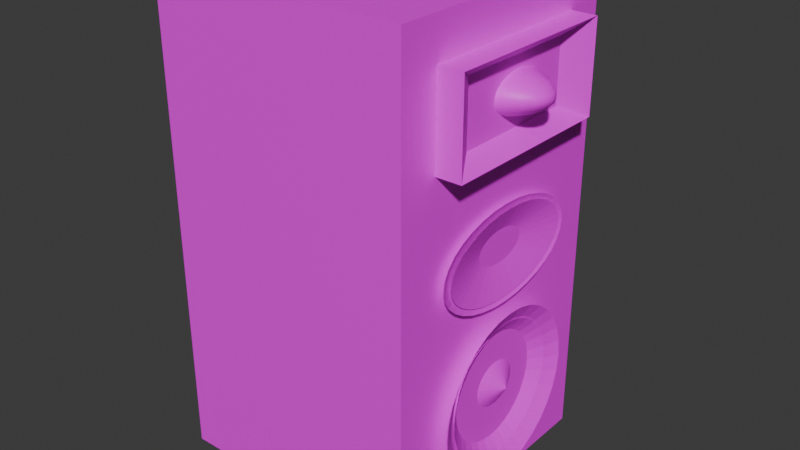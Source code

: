 # Source: Bocina.blend  (saved by Blender 4.0.36; exported with 4.5.12 LTS)
import bpy
from mathutils import Matrix  # noqa: F401  (used for matrix-valued properties, if any)

bpy.ops.wm.read_factory_settings(use_empty=True)
scene = bpy.context.scene
scene.name = 'Scene'

# ---- collections
col_collection = bpy.data.collections.new('Collection'); scene.collection.children.link(col_collection)

# ---- images (referenced by path relative to the original .blend; pixels are not part of the script)
import os
ASSET_DIR = os.environ.get("B2B_ASSET_DIR", "")  # directory of the original .blend (textures are referenced by path, not embedded)
HERE = os.path.dirname(os.path.abspath(__file__))  # packed textures are extracted next to this script under _unpacked/

def load_image(name, relpath, width, height, colorspace="sRGB"):
    """Load a texture the original file referenced (path relative to the .blend, or extracted next to this script)."""
    p = next((c for c in (os.path.join(HERE, relpath), os.path.join(ASSET_DIR, relpath)) if relpath and os.path.exists(c)), "")
    if p:
        img = bpy.data.images.load(p, check_existing=True)
        img.name = name
    else:  # same state as the original file: an image datablock whose file is absent (Cycles renders it pink)
        img = bpy.data.images.new(name, width, height)
        img.source = "FILE"
        img.filepath = "//" + (relpath or name)
    img.colorspace_settings.name = colorspace
    return img
img_aluminio_cepillado_jpeg = load_image('Aluminio Cepillado.jpeg', 'Aluminio Cepillado.jpeg', 1024, 1024, 'sRGB')
img_bocina_jpg = load_image('Bocina.jpg', 'Bocina.jpg', 1024, 1024, 'sRGB')
img_textura_bocina_jpeg = load_image('Textura bocina.jpeg', 'Textura bocina.jpeg', 1024, 1024, 'sRGB')

# ---- materials (node trees are filled in below, after node groups)
mat_aluminio_cepillado = bpy.data.materials.new('Aluminio Cepillado')
mat_aluminio_cepillado.use_transparent_shadow = False
mat_material = bpy.data.materials.new('Material')
mat_material.alpha_threshold = 0.0
mat_material.use_transparent_shadow = False
mat_material.roughness = 0.5
mat_material.line_color = (0.0, 0.0, 0.0, 1.0)
mat_material_bocina = bpy.data.materials.new('Material bocina')
mat_material_bocina.use_transparent_shadow = False

# ---- material node trees
mat_aluminio_cepillado.use_nodes = True; mat_aluminio_cepillado.node_tree.nodes.clear()
_N = mat_aluminio_cepillado.node_tree.nodes; _L = mat_aluminio_cepillado.node_tree.links
n0 = _N.new('ShaderNodeBsdfPrincipled'); n0.name = 'Principled BSDF'; n0.location = (10, 300)
n0.inputs[3].default_value = 1.45
n1 = _N.new('ShaderNodeOutputMaterial'); n1.name = 'Material Output'; n1.location = (300, 300)
n2 = _N.new('ShaderNodeTexImage'); n2.name = 'Image Texture'; n2.location = (-280, 275)
n2.image = img_aluminio_cepillado_jpeg
_L.new(n0.outputs[0], n1.inputs[0])
_L.new(n2.outputs[0], n0.inputs[0])
n1.is_active_output = True
mat_material.use_nodes = True; mat_material.node_tree.nodes.clear()
_N = mat_material.node_tree.nodes; _L = mat_material.node_tree.links
n0 = _N.new('ShaderNodeOutputMaterial'); n0.name = 'Material Output'; n0.location = (300, 300)
n1 = _N.new('ShaderNodeBsdfPrincipled'); n1.name = 'Principled BSDF'; n1.location = (10, 300)
n1.inputs[3].default_value = 1.45
n2 = _N.new('ShaderNodeTexImage'); n2.name = 'Image Texture'; n2.location = (-280, 275)
n2.image = img_bocina_jpg
_L.new(n1.outputs[0], n0.inputs[0])
_L.new(n2.outputs[0], n1.inputs[0])
n0.is_active_output = True
mat_material_bocina.use_nodes = True; mat_material_bocina.node_tree.nodes.clear()
_N = mat_material_bocina.node_tree.nodes; _L = mat_material_bocina.node_tree.links
n0 = _N.new('ShaderNodeBsdfPrincipled'); n0.name = 'Principled BSDF'; n0.location = (10, 300)
n0.inputs[3].default_value = 1.45
n1 = _N.new('ShaderNodeOutputMaterial'); n1.name = 'Material Output'; n1.location = (300, 300)
n2 = _N.new('ShaderNodeTexImage'); n2.name = 'Image Texture'; n2.location = (-280, 275)
n2.image = img_textura_bocina_jpeg
_L.new(n0.outputs[0], n1.inputs[0])
_L.new(n2.outputs[0], n0.inputs[0])
n1.is_active_output = True

# ---- world
world_world = bpy.data.worlds.new('World'); scene.world = world_world
world_world.use_nodes = True; world_world.node_tree.nodes.clear()
_N = world_world.node_tree.nodes; _L = world_world.node_tree.links
n0 = _N.new('ShaderNodeOutputWorld'); n0.name = 'World Output'; n0.location = (300, 300)
n1 = _N.new('ShaderNodeBackground'); n1.name = 'Background'; n1.location = (10, 300)
n1.inputs[0].default_value = (0.05088, 0.05088, 0.05088, 1.0)
_L.new(n1.outputs[0], n0.inputs[0])
n0.is_active_output = True
world_world.color = (0.05088, 0.05088, 0.05088)
world_world.use_sun_shadow = False
world_world.sun_shadow_jitter_overblur = 0.0

# ---- meshes
me_cube_001 = bpy.data.meshes.new('Cube.001')
me_cube_001.from_pydata([(-1.0, -1.0, -1.0), (-1.0, -1.0, 1.0), (-1.0, 1.0, -1.0), (-1.0, 1.0, 1.0), (1.0, -1.0, -1.0), (1.0, -1.0, 1.0), (1.0, 1.0, -1.0), (1.0, 1.0, 1.0)], [], [(0, 1, 3, 2), (2, 3, 7, 6), (6, 7, 5, 4), (4, 5, 1, 0), (2, 6, 4, 0), (7, 3, 1, 5)])
_uv = me_cube_001.uv_layers.new(name='UVMap')
_uv.uv.foreach_set('vector', [0.375, 0.0, 0.625, 0.0, 0.625, 0.25, 0.375, 0.25, 0.375, 0.25, 0.625, 0.25, 0.625, 0.5, 0.375, 0.5, 0.375, 0.5, 0.625, 0.5, 0.625, 0.75, 0.375, 0.75, 0.375, 0.75, 0.625, 0.75, 0.625, 1.0, 0.375, 1.0, 0.125, 0.5, 0.375, 0.5, 0.375, 0.75, 0.125, 0.75, 0.625, 0.5, 0.875, 0.5, 0.875, 0.75, 0.625, 0.75])
me_cube_001.materials.append(mat_aluminio_cepillado)
me_cube_001.update()
me_plane_003 = bpy.data.meshes.new('Plane.003')
me_plane_003.from_pydata([(-5.923, 0.6652, -2.036), (-5.992, 0.6524, -2.039), (-6.059, 0.6146, -2.041), (-6.121, 0.5531, -2.044), (-6.175, 0.4704, -2.046), (-6.219, 0.3696, -2.047), (-6.252, 0.2546, -2.048), (-6.273, 0.1298, -2.049), (-6.279, 4.889e-09, -2.049), (-6.273, -0.1298, -2.049), (-6.252, -0.2546, -2.048), (-6.219, -0.3696, -2.047), (-6.175, -0.4704, -2.046), (-6.121, -0.5531, -2.044), (-6.059, -0.6146, -2.041), (-5.992, -0.6524, -2.039), (-5.923, -0.6652, -2.036), (-5.853, -0.6524, -2.034), (-5.786, -0.6146, -2.032), (-5.725, -0.5531, -2.029), (-5.671, -0.4704, -2.027), (-5.626, -0.3696, -2.026), (-5.594, -0.2546, -2.025), (-5.573, -0.1298, -2.024), (-5.566, 4.889e-09, -2.024), (-5.573, 0.1298, -2.024), (-5.594, 0.2546, -2.025), (-5.626, 0.3696, -2.026), (-5.671, 0.4704, -2.027), (-5.725, 0.5531, -2.029), (-5.786, 0.6146, -2.032), (-5.853, 0.6524, -2.034), (-5.827, 4.889e-09, -2.229), (-5.923, 0.6072, -2.029), (-5.987, 0.5956, -2.028), (-6.048, 0.5613, -2.027), (-6.104, 0.5055, -2.027), (-6.153, 0.4305, -2.026), (-6.194, 0.3391, -2.025), (-6.224, 0.2348, -2.025), (-6.242, 0.1217, -2.025), (-6.248, 0.003965, -2.024), (-6.242, -0.1137, -2.025), (-6.224, -0.2269, -2.025), (-6.194, -0.3312, -2.025), (-6.153, -0.4226, -2.026), (-6.104, -0.4976, -2.027), (-6.048, -0.5534, -2.027), (-5.987, -0.5877, -2.028), (-5.923, -0.5993, -2.029), (-5.86, -0.5877, -2.03), (-5.799, -0.5534, -2.031), (-5.743, -0.4976, -2.032), (-5.694, -0.4226, -2.032), (-5.653, -0.3312, -2.033), (-5.623, -0.2269, -2.033), (-5.605, -0.1137, -2.034), (-5.599, 0.003965, -2.034), (-5.605, 0.1217, -2.034), (-5.623, 0.2348, -2.033), (-5.653, 0.3391, -2.033), (-5.694, 0.4305, -2.032), (-5.743, 0.5055, -2.032), (-5.799, 0.5613, -2.031), (-5.86, 0.5956, -2.03), (-5.982, 0.003965, -2.133)], [], [(0, 32, 1), (1, 32, 2), (2, 32, 3), (3, 32, 4), (4, 32, 5), (5, 32, 6), (6, 32, 7), (7, 32, 8), (8, 32, 9), (9, 32, 10), (10, 32, 11), (11, 32, 12), (12, 32, 13), (13, 32, 14), (14, 32, 15), (15, 32, 16), (16, 32, 17), (17, 32, 18), (18, 32, 19), (19, 32, 20), (20, 32, 21), (21, 32, 22), (22, 32, 23), (23, 32, 24), (24, 32, 25), (25, 32, 26), (26, 32, 27), (27, 32, 28), (28, 32, 29), (29, 32, 30), (30, 32, 31), (31, 32, 0), (33, 65, 34), (34, 65, 35), (35, 65, 36), (36, 65, 37), (37, 65, 38), (38, 65, 39), (39, 65, 40), (40, 65, 41), (41, 65, 42), (42, 65, 43), (43, 65, 44), (44, 65, 45), (45, 65, 46), (46, 65, 47), (47, 65, 48), (48, 65, 49), (49, 65, 50), (50, 65, 51), (51, 65, 52), (52, 65, 53), (53, 65, 54), (54, 65, 55), (55, 65, 56), (56, 65, 57), (57, 65, 58), (58, 65, 59), (59, 65, 60), (60, 65, 61), (61, 65, 62), (62, 65, 63), (63, 65, 64), (64, 65, 33)])
_uv = me_plane_003.uv_layers.new(name='UVMap')
_uv.uv.foreach_set('vector', [0.25, 0.49, 0.25, 0.25, 0.2968, 0.4854, 0.2968, 0.4854, 0.25, 0.25, 0.3418, 0.4717, 0.3418, 0.4717, 0.25, 0.25, 0.3833, 0.4496, 0.3833, 0.4496, 0.25, 0.25, 0.4197, 0.4197, 0.4197, 0.4197, 0.25, 0.25, 0.4496, 0.3833, 0.4496, 0.3833, 0.25, 0.25, 0.4717, 0.3418, 0.4717, 0.3418, 0.25, 0.25, 0.4854, 0.2968, 0.4854, 0.2968, 0.25, 0.25, 0.49, 0.25, 0.49, 0.25, 0.25, 0.25, 0.4854, 0.2032, 0.4854, 0.2032, 0.25, 0.25, 0.4717, 0.1582, 0.4717, 0.1582, 0.25, 0.25, 0.4496, 0.1167, 0.4496, 0.1167, 0.25, 0.25, 0.4197, 0.08029, 0.4197, 0.08029, 0.25, 0.25, 0.3833, 0.05045, 0.3833, 0.05045, 0.25, 0.25, 0.3418, 0.02827, 0.3418, 0.02827, 0.25, 0.25, 0.2968, 0.01461, 0.2968, 0.01461, 0.25, 0.25, 0.25, 0.01, 0.25, 0.01, 0.25, 0.25, 0.2032, 0.01461, 0.2032, 0.01461, 0.25, 0.25, 0.1582, 0.02827, 0.1582, 0.02827, 0.25, 0.25, 0.1167, 0.05045, 0.1167, 0.05045, 0.25, 0.25, 0.08029, 0.08029, 0.08029, 0.08029, 0.25, 0.25, 0.05045, 0.1167, 0.05045, 0.1167, 0.25, 0.25, 0.02827, 0.1582, 0.02827, 0.1582, 0.25, 0.25, 0.01461, 0.2032, 0.01461, 0.2032, 0.25, 0.25, 0.01, 0.25, 0.01, 0.25, 0.25, 0.25, 0.01461, 0.2968, 0.01461, 0.2968, 0.25, 0.25, 0.02827, 0.3418, 0.02827, 0.3418, 0.25, 0.25, 0.05045, 0.3833, 0.05045, 0.3833, 0.25, 0.25, 0.08029, 0.4197, 0.08029, 0.4197, 0.25, 0.25, 0.1167, 0.4496, 0.1167, 0.4496, 0.25, 0.25, 0.1582, 0.4717, 0.1582, 0.4717, 0.25, 0.25, 0.2032, 0.4854, 0.2032, 0.4854, 0.25, 0.25, 0.25, 0.49, 0.25, 0.49, 0.25, 0.25, 0.2968, 0.4854, 0.2968, 0.4854, 0.25, 0.25, 0.3418, 0.4717, 0.3418, 0.4717, 0.25, 0.25, 0.3833, 0.4496, 0.3833, 0.4496, 0.25, 0.25, 0.4197, 0.4197, 0.4197, 0.4197, 0.25, 0.25, 0.4496, 0.3833, 0.4496, 0.3833, 0.25, 0.25, 0.4717, 0.3418, 0.4717, 0.3418, 0.25, 0.25, 0.4854, 0.2968, 0.4854, 0.2968, 0.25, 0.25, 0.49, 0.25, 0.49, 0.25, 0.25, 0.25, 0.4854, 0.2032, 0.4854, 0.2032, 0.25, 0.25, 0.4717, 0.1582, 0.4717, 0.1582, 0.25, 0.25, 0.4496, 0.1167, 0.4496, 0.1167, 0.25, 0.25, 0.4197, 0.08029, 0.4197, 0.08029, 0.25, 0.25, 0.3833, 0.05045, 0.3833, 0.05045, 0.25, 0.25, 0.3418, 0.02827, 0.3418, 0.02827, 0.25, 0.25, 0.2968, 0.01461, 0.2968, 0.01461, 0.25, 0.25, 0.25, 0.01, 0.25, 0.01, 0.25, 0.25, 0.2032, 0.01461, 0.2032, 0.01461, 0.25, 0.25, 0.1582, 0.02827, 0.1582, 0.02827, 0.25, 0.25, 0.1167, 0.05045, 0.1167, 0.05045, 0.25, 0.25, 0.08029, 0.08029, 0.08029, 0.08029, 0.25, 0.25, 0.05045, 0.1167, 0.05045, 0.1167, 0.25, 0.25, 0.02827, 0.1582, 0.02827, 0.1582, 0.25, 0.25, 0.01461, 0.2032, 0.01461, 0.2032, 0.25, 0.25, 0.01, 0.25, 0.01, 0.25, 0.25, 0.25, 0.01461, 0.2968, 0.01461, 0.2968, 0.25, 0.25, 0.02827, 0.3418, 0.02827, 0.3418, 0.25, 0.25, 0.05045, 0.3833, 0.05045, 0.3833, 0.25, 0.25, 0.08029, 0.4197, 0.08029, 0.4197, 0.25, 0.25, 0.1167, 0.4496, 0.1167, 0.4496, 0.25, 0.25, 0.1582, 0.4717, 0.1582, 0.4717, 0.25, 0.25, 0.2032, 0.4854, 0.2032, 0.4854, 0.25, 0.25, 0.25, 0.49])
me_plane_003.materials.append(mat_material)
me_plane_003.update()
me_plane_004 = bpy.data.meshes.new('Plane.004')
me_plane_004.from_pydata([(-3.216, -0.6924, -2.109), (-2.537, -0.6924, -2.109), (-3.216, 0.6924, -2.109), (-2.537, 0.6924, -2.109), (-3.216, 0.6924, -1.891), (-3.216, -0.6924, -1.891), (-2.537, -0.6924, -1.891), (-2.537, 0.6924, -1.891), (-3.112, 0.4793, -2.019), (-3.112, -0.4793, -2.019), (-2.642, -0.4793, -2.019), (-2.642, 0.4793, -2.019)], [], [(0, 2, 3, 1), (7, 4, 8, 11), (3, 2, 4, 7), (0, 1, 6, 5), (1, 3, 7, 6), (2, 0, 5, 4), (9, 10, 11, 8), (5, 6, 10, 9), (6, 7, 11, 10), (4, 5, 9, 8)])
_uv = me_plane_004.uv_layers.new(name='UVMap')
_uv.uv.foreach_set('vector', [0.0, 0.0, 0.0, 1.0, 1.0, 1.0, 1.0, 0.0, 1.0, 1.0, 0.0, 1.0, 0.0, 1.0, 1.0, 1.0, 1.0, 1.0, 0.0, 1.0, 0.0, 1.0, 1.0, 1.0, 0.0, 0.0, 1.0, 0.0, 1.0, 0.0, 0.0, 0.0, 1.0, 0.0, 1.0, 1.0, 1.0, 1.0, 1.0, 0.0, 0.0, 1.0, 0.0, 0.0, 0.0, 0.0, 0.0, 1.0, 0.0, 0.0, 1.0, 0.0, 1.0, 1.0, 0.0, 1.0, 0.0, 0.0, 1.0, 0.0, 1.0, 0.0, 0.0, 0.0, 1.0, 0.0, 1.0, 1.0, 1.0, 1.0, 1.0, 0.0, 0.0, 1.0, 0.0, 0.0, 0.0, 0.0, 0.0, 1.0])
me_plane_004.materials.append(mat_material)
me_plane_004.update()
me_cone = bpy.data.meshes.new('Cone')
me_cone.from_pydata([(0.6703, 0.6643, 2.278), (0.7998, 0.6515, 2.278), (0.9244, 0.6137, 2.278), (1.039, 0.5524, 2.277), (1.14, 0.4698, 2.277), (1.222, 0.3692, 2.277), (1.284, 0.2544, 2.277), (1.322, 0.1298, 2.277), (1.334, 0.0002392, 2.277), (1.322, -0.1293, 2.277), (1.284, -0.2539, 2.277), (1.222, -0.3687, 2.277), (1.14, -0.4693, 2.277), (1.039, -0.5519, 2.277), (0.9244, -0.6132, 2.278), (0.7998, -0.651, 2.278), (0.6703, -0.6638, 2.278), (0.5407, -0.651, 2.278), (0.4162, -0.6132, 2.278), (0.3014, -0.5519, 2.278), (0.2007, -0.4693, 2.278), (0.1181, -0.3687, 2.279), (0.05678, -0.2539, 2.279), (0.019, -0.1293, 2.279), (0.006238, 0.0002392, 2.279), (0.019, 0.1298, 2.279), (0.05678, 0.2544, 2.279), (0.1181, 0.3692, 2.279), (0.2007, 0.4698, 2.278), (0.3014, 0.5524, 2.278), (0.4162, 0.6137, 2.278), (0.5407, 0.6515, 2.278), (0.6688, 0.0002392, 2.646), (0.6973, 0.5273, 2.326), (0.8001, 0.5172, 2.326), (0.899, 0.4872, 2.326), (0.9901, 0.4385, 2.326), (1.07, 0.373, 2.326), (1.136, 0.2931, 2.325), (1.184, 0.202, 2.325), (1.214, 0.1031, 2.325), (1.224, 0.0002392, 2.325), (1.214, -0.1026, 2.325), (1.184, -0.2015, 2.325), (1.136, -0.2926, 2.325), (1.07, -0.3725, 2.326), (0.9901, -0.438, 2.326), (0.899, -0.4867, 2.326), (0.8001, -0.5167, 2.326), (0.6973, -0.5269, 2.326), (0.5945, -0.5167, 2.326), (0.4956, -0.4867, 2.326), (0.4045, -0.438, 2.327), (0.3246, -0.3725, 2.327), (0.259, -0.2926, 2.327), (0.2103, -0.2015, 2.327), (0.1803, -0.1026, 2.327), (0.1702, 0.0002392, 2.327), (0.1803, 0.1031, 2.327), (0.2103, 0.202, 2.327), (0.259, 0.2931, 2.327), (0.3246, 0.373, 2.327), (0.4045, 0.4385, 2.327), (0.4956, 0.4872, 2.326), (0.5945, 0.5172, 2.326), (0.6978, 0.0002392, 2.67), (0.7149, 0.3263, 2.454), (0.6608, 0.3203, 2.454), (0.6087, 0.3025, 2.454), (0.5608, 0.2736, 2.454), (0.5187, 0.2348, 2.455), (0.4842, 0.1874, 2.455), (0.4585, 0.1334, 2.455), (0.4428, 0.07478, 2.455), (0.4374, 0.01383, 2.455), (0.4428, -0.04712, 2.455), (0.4585, -0.1057, 2.455), (0.4842, -0.1598, 2.455), (0.5187, -0.2071, 2.455), (0.5608, -0.246, 2.454), (0.6087, -0.2748, 2.454), (0.6608, -0.2926, 2.454), (0.7149, -0.2986, 2.454), (0.7691, -0.2926, 2.454), (0.8211, -0.2748, 2.454), (0.8691, -0.246, 2.454), (0.9112, -0.2071, 2.454), (0.9457, -0.1598, 2.454), (0.9713, -0.1057, 2.454), (0.9871, -0.04712, 2.454), (0.9924, 0.01383, 2.454), (0.9871, 0.07478, 2.454), (0.9713, 0.1334, 2.454), (0.9457, 0.1874, 2.454), (0.9112, 0.2348, 2.454), (0.8691, 0.2736, 2.454), (0.8211, 0.3025, 2.454), (0.7691, 0.3203, 2.454), (0.7147, 0.01383, 2.291)], [], [(0, 32, 1), (1, 32, 2), (2, 32, 3), (3, 32, 4), (4, 32, 5), (5, 32, 6), (6, 32, 7), (7, 32, 8), (8, 32, 9), (9, 32, 10), (10, 32, 11), (11, 32, 12), (12, 32, 13), (13, 32, 14), (14, 32, 15), (15, 32, 16), (16, 32, 17), (17, 32, 18), (18, 32, 19), (19, 32, 20), (20, 32, 21), (21, 32, 22), (22, 32, 23), (23, 32, 24), (24, 32, 25), (25, 32, 26), (26, 32, 27), (27, 32, 28), (28, 32, 29), (29, 32, 30), (30, 32, 31), (31, 32, 0), (33, 65, 34), (34, 65, 35), (35, 65, 36), (36, 65, 37), (37, 65, 38), (38, 65, 39), (39, 65, 40), (40, 65, 41), (41, 65, 42), (42, 65, 43), (43, 65, 44), (44, 65, 45), (45, 65, 46), (46, 65, 47), (47, 65, 48), (48, 65, 49), (49, 65, 50), (50, 65, 51), (51, 65, 52), (52, 65, 53), (53, 65, 54), (54, 65, 55), (55, 65, 56), (56, 65, 57), (57, 65, 58), (58, 65, 59), (59, 65, 60), (60, 65, 61), (61, 65, 62), (62, 65, 63), (63, 65, 64), (64, 65, 33), (66, 98, 67), (67, 98, 68), (68, 98, 69), (69, 98, 70), (70, 98, 71), (71, 98, 72), (72, 98, 73), (73, 98, 74), (74, 98, 75), (75, 98, 76), (76, 98, 77), (77, 98, 78), (78, 98, 79), (79, 98, 80), (80, 98, 81), (81, 98, 82), (82, 98, 83), (83, 98, 84), (84, 98, 85), (85, 98, 86), (86, 98, 87), (87, 98, 88), (88, 98, 89), (89, 98, 90), (90, 98, 91), (91, 98, 92), (92, 98, 93), (93, 98, 94), (94, 98, 95), (95, 98, 96), (66, 67, 68, 69, 70, 71, 72, 73, 74, 75, 76, 77, 78, 79, 80, 81, 82, 83, 84, 85, 86, 87, 88, 89, 90, 91, 92, 93, 94, 95, 96, 97), (96, 98, 97), (97, 98, 66)])
_uv = me_cone.uv_layers.new(name='UVMap')
_uv.uv.foreach_set('vector', [0.25, 0.49, 0.25, 0.25, 0.2968, 0.4854, 0.2968, 0.4854, 0.25, 0.25, 0.3418, 0.4717, 0.3418, 0.4717, 0.25, 0.25, 0.3833, 0.4496, 0.3833, 0.4496, 0.25, 0.25, 0.4197, 0.4197, 0.4197, 0.4197, 0.25, 0.25, 0.4496, 0.3833, 0.4496, 0.3833, 0.25, 0.25, 0.4717, 0.3418, 0.4717, 0.3418, 0.25, 0.25, 0.4854, 0.2968, 0.4854, 0.2968, 0.25, 0.25, 0.49, 0.25, 0.49, 0.25, 0.25, 0.25, 0.4854, 0.2032, 0.4854, 0.2032, 0.25, 0.25, 0.4717, 0.1582, 0.4717, 0.1582, 0.25, 0.25, 0.4496, 0.1167, 0.4496, 0.1167, 0.25, 0.25, 0.4197, 0.08029, 0.4197, 0.08029, 0.25, 0.25, 0.3833, 0.05045, 0.3833, 0.05045, 0.25, 0.25, 0.3418, 0.02827, 0.3418, 0.02827, 0.25, 0.25, 0.2968, 0.01461, 0.2968, 0.01461, 0.25, 0.25, 0.25, 0.01, 0.25, 0.01, 0.25, 0.25, 0.2032, 0.01461, 0.2032, 0.01461, 0.25, 0.25, 0.1582, 0.02827, 0.1582, 0.02827, 0.25, 0.25, 0.1167, 0.05045, 0.1167, 0.05045, 0.25, 0.25, 0.08029, 0.08029, 0.08029, 0.08029, 0.25, 0.25, 0.05045, 0.1167, 0.05045, 0.1167, 0.25, 0.25, 0.02827, 0.1582, 0.02827, 0.1582, 0.25, 0.25, 0.01461, 0.2032, 0.01461, 0.2032, 0.25, 0.25, 0.01, 0.25, 0.01, 0.25, 0.25, 0.25, 0.01461, 0.2968, 0.01461, 0.2968, 0.25, 0.25, 0.02827, 0.3418, 0.02827, 0.3418, 0.25, 0.25, 0.05045, 0.3833, 0.05045, 0.3833, 0.25, 0.25, 0.08029, 0.4197, 0.08029, 0.4197, 0.25, 0.25, 0.1167, 0.4496, 0.1167, 0.4496, 0.25, 0.25, 0.1582, 0.4717, 0.1582, 0.4717, 0.25, 0.25, 0.2032, 0.4854, 0.2032, 0.4854, 0.25, 0.25, 0.25, 0.49, 0.25, 0.49, 0.25, 0.25, 0.2968, 0.4854, 0.2968, 0.4854, 0.25, 0.25, 0.3418, 0.4717, 0.3418, 0.4717, 0.25, 0.25, 0.3833, 0.4496, 0.3833, 0.4496, 0.25, 0.25, 0.4197, 0.4197, 0.4197, 0.4197, 0.25, 0.25, 0.4496, 0.3833, 0.4496, 0.3833, 0.25, 0.25, 0.4717, 0.3418, 0.4717, 0.3418, 0.25, 0.25, 0.4854, 0.2968, 0.4854, 0.2968, 0.25, 0.25, 0.49, 0.25, 0.49, 0.25, 0.25, 0.25, 0.4854, 0.2032, 0.4854, 0.2032, 0.25, 0.25, 0.4717, 0.1582, 0.4717, 0.1582, 0.25, 0.25, 0.4496, 0.1167, 0.4496, 0.1167, 0.25, 0.25, 0.4197, 0.08029, 0.4197, 0.08029, 0.25, 0.25, 0.3833, 0.05045, 0.3833, 0.05045, 0.25, 0.25, 0.3418, 0.02827, 0.3418, 0.02827, 0.25, 0.25, 0.2968, 0.01461, 0.2968, 0.01461, 0.25, 0.25, 0.25, 0.01, 0.25, 0.01, 0.25, 0.25, 0.2032, 0.01461, 0.2032, 0.01461, 0.25, 0.25, 0.1582, 0.02827, 0.1582, 0.02827, 0.25, 0.25, 0.1167, 0.05045, 0.1167, 0.05045, 0.25, 0.25, 0.08029, 0.08029, 0.08029, 0.08029, 0.25, 0.25, 0.05045, 0.1167, 0.05045, 0.1167, 0.25, 0.25, 0.02827, 0.1582, 0.02827, 0.1582, 0.25, 0.25, 0.01461, 0.2032, 0.01461, 0.2032, 0.25, 0.25, 0.01, 0.25, 0.01, 0.25, 0.25, 0.25, 0.01461, 0.2968, 0.01461, 0.2968, 0.25, 0.25, 0.02827, 0.3418, 0.02827, 0.3418, 0.25, 0.25, 0.05045, 0.3833, 0.05045, 0.3833, 0.25, 0.25, 0.08029, 0.4197, 0.08029, 0.4197, 0.25, 0.25, 0.1167, 0.4496, 0.1167, 0.4496, 0.25, 0.25, 0.1582, 0.4717, 0.1582, 0.4717, 0.25, 0.25, 0.2032, 0.4854, 0.2032, 0.4854, 0.25, 0.25, 0.25, 0.49, 0.25, 0.49, 0.25, 0.25, 0.2968, 0.4854, 0.2968, 0.4854, 0.25, 0.25, 0.3418, 0.4717, 0.3418, 0.4717, 0.25, 0.25, 0.3833, 0.4496, 0.3833, 0.4496, 0.25, 0.25, 0.4197, 0.4197, 0.4197, 0.4197, 0.25, 0.25, 0.4496, 0.3833, 0.4496, 0.3833, 0.25, 0.25, 0.4717, 0.3418, 0.4717, 0.3418, 0.25, 0.25, 0.4854, 0.2968, 0.4854, 0.2968, 0.25, 0.25, 0.49, 0.25, 0.49, 0.25, 0.25, 0.25, 0.4854, 0.2032, 0.4854, 0.2032, 0.25, 0.25, 0.4717, 0.1582, 0.4717, 0.1582, 0.25, 0.25, 0.4496, 0.1167, 0.4496, 0.1167, 0.25, 0.25, 0.4197, 0.08029, 0.4197, 0.08029, 0.25, 0.25, 0.3833, 0.05045, 0.3833, 0.05045, 0.25, 0.25, 0.3418, 0.02827, 0.3418, 0.02827, 0.25, 0.25, 0.2968, 0.01461, 0.2968, 0.01461, 0.25, 0.25, 0.25, 0.01, 0.25, 0.01, 0.25, 0.25, 0.2032, 0.01461, 0.2032, 0.01461, 0.25, 0.25, 0.1582, 0.02827, 0.1582, 0.02827, 0.25, 0.25, 0.1167, 0.05045, 0.1167, 0.05045, 0.25, 0.25, 0.08029, 0.08029, 0.08029, 0.08029, 0.25, 0.25, 0.05045, 0.1167, 0.05045, 0.1167, 0.25, 0.25, 0.02827, 0.1582, 0.02827, 0.1582, 0.25, 0.25, 0.01461, 0.2032, 0.01461, 0.2032, 0.25, 0.25, 0.01, 0.25, 0.01, 0.25, 0.25, 0.25, 0.01461, 0.2968, 0.01461, 0.2968, 0.25, 0.25, 0.02827, 0.3418, 0.02827, 0.3418, 0.25, 0.25, 0.05045, 0.3833, 0.05045, 0.3833, 0.25, 0.25, 0.08029, 0.4197, 0.08029, 0.4197, 0.25, 0.25, 0.1167, 0.4496, 0.1167, 0.4496, 0.25, 0.25, 0.1582, 0.4717, 0.75, 0.49, 0.7968, 0.4854, 0.8418, 0.4717, 0.8833, 0.4496, 0.9197, 0.4197, 0.9496, 0.3833, 0.9717, 0.3418, 0.9854, 0.2968, 0.99, 0.25, 0.9854, 0.2032, 0.9717, 0.1582, 0.9496, 0.1167, 0.9197, 0.08029, 0.8833, 0.05045, 0.8418, 0.02827, 0.7968, 0.01461, 0.75, 0.01, 0.7032, 0.01461, 0.6582, 0.02827, 0.6167, 0.05045, 0.5803, 0.08029, 0.5504, 0.1167, 0.5283, 0.1582, 0.5146, 0.2032, 0.51, 0.25, 0.5146, 0.2968, 0.5283, 0.3418, 0.5504, 0.3833, 0.5803, 0.4197, 0.6167, 0.4496, 0.6582, 0.4717, 0.7032, 0.4854, 0.1582, 0.4717, 0.25, 0.25, 0.2032, 0.4854, 0.2032, 0.4854, 0.25, 0.25, 0.25, 0.49])
me_cone.materials.append(mat_material)
me_cone.update()
me_sphere = bpy.data.meshes.new('Sphere')
me_sphere.from_pydata([(-12.96, 0.03753, 36.58), (-11.72, 0.03753, 35.98), (-11.05, 0.03753, 35.19), (-10.96, 0.03753, 34.76), (-11.05, 0.03753, 34.33), (-11.72, 0.03753, 33.54), (-13.78, 0.001189, 36.79), (-13.01, -0.01523, 36.58), (-12.34, -0.02962, 36.31), (-11.79, -0.04143, 35.98), (-11.39, -0.05021, 35.6), (-11.13, -0.05561, 35.19), (-11.05, -0.05744, 34.76), (-11.13, -0.05561, 34.33), (-11.39, -0.05021, 33.92), (-11.79, -0.04143, 33.54), (-12.34, -0.02962, 33.21), (-13.01, -0.01523, 32.94), (-13.78, 0.001189, 32.74), (-13.87, -0.03376, 36.79), (-13.15, -0.06596, 36.58), (-12.52, -0.09419, 36.31), (-12.01, -0.1174, 35.98), (-11.62, -0.1346, 35.6), (-11.39, -0.1452, 35.19), (-11.31, -0.1488, 34.76), (-11.39, -0.1452, 34.33), (-11.62, -0.1346, 33.92), (-12.01, -0.1174, 33.54), (-12.52, -0.09419, 33.21), (-13.15, -0.06596, 32.94), (-13.87, -0.03376, 32.74), (-14.03, -0.06596, 36.79), (-13.39, -0.1127, 36.58), (-12.82, -0.1537, 36.31), (-12.35, -0.1873, 35.98), (-12.01, -0.2123, 35.6), (-11.79, -0.2277, 35.19), (-11.72, -0.2329, 34.76), (-11.79, -0.2277, 34.33), (-12.01, -0.2123, 33.92), (-12.35, -0.1873, 33.54), (-12.82, -0.1537, 33.21), (-13.39, -0.1127, 32.94), (-14.03, -0.06596, 32.74), (-14.25, -0.09419, 36.79), (-13.7, -0.1537, 36.58), (-13.21, -0.2059, 36.31), (-12.82, -0.2487, 35.98), (-12.52, -0.2805, 35.6), (-12.34, -0.3001, 35.19), (-12.28, -0.3067, 34.76), (-12.34, -0.3001, 34.33), (-12.52, -0.2805, 33.92), (-12.82, -0.2487, 33.54), (-13.21, -0.2059, 33.21), (-13.7, -0.1537, 32.94), (-14.25, -0.09419, 32.74), (-14.08, -0.1873, 36.58), (-13.7, -0.2487, 36.31), (-13.39, -0.299, 35.98), (-13.15, -0.3364, 35.6), (-13.01, -0.3594, 35.19), (-12.96, -0.3672, 34.76), (-13.01, -0.3594, 34.33), (-13.15, -0.3364, 33.92), (-13.39, -0.299, 33.54), (-13.7, -0.2487, 33.21), (-14.08, -0.1873, 32.94), (-14.25, -0.2805, 36.31), (-14.03, -0.3364, 35.98), (-13.87, -0.378, 35.6), (-13.78, -0.4036, 35.19), (-13.74, -0.4122, 34.76), (-13.78, -0.4036, 34.33), (-13.87, -0.378, 33.92), (-14.03, -0.3364, 33.54), (-14.25, -0.2805, 33.21), (-14.25, 0.3555, 36.31), (-14.03, 0.4115, 35.98), (-13.87, 0.453, 35.6), (-13.78, 0.4786, 35.19), (-13.74, 0.4873, 34.76), (-13.78, 0.4786, 34.33), (-13.87, 0.453, 33.92), (-14.03, 0.4115, 33.54), (-14.25, 0.3555, 33.21), (-14.08, 0.2624, 36.58), (-13.7, 0.3237, 36.31), (-13.39, 0.3741, 35.98), (-13.15, 0.4115, 35.6), (-13.01, 0.4345, 35.19), (-12.96, 0.4423, 34.76), (-13.01, 0.4345, 34.33), (-13.15, 0.4115, 33.92), (-13.39, 0.3741, 33.54), (-13.7, 0.3237, 33.21), (-14.08, 0.2624, 32.94), (-14.25, 0.1693, 36.79), (-13.7, 0.2288, 36.58), (-13.21, 0.2809, 36.31), (-12.82, 0.3237, 35.98), (-12.52, 0.3555, 35.6), (-12.34, 0.3751, 35.19), (-12.28, 0.3817, 34.76), (-12.34, 0.3751, 34.33), (-12.52, 0.3555, 33.92), (-12.82, 0.3237, 33.54), (-13.21, 0.2809, 33.21), (-13.7, 0.2288, 32.94), (-14.25, 0.1693, 32.74), (-14.03, 0.141, 36.79), (-13.39, 0.1878, 36.58), (-12.82, 0.2288, 36.31), (-12.35, 0.2624, 35.98), (-12.01, 0.2874, 35.6), (-11.79, 0.3028, 35.19), (-11.72, 0.308, 34.76), (-11.79, 0.3028, 34.33), (-12.01, 0.2874, 33.92), (-12.35, 0.2624, 33.54), (-12.82, 0.2288, 33.21), (-13.39, 0.1878, 32.94), (-14.03, 0.141, 32.74), (-13.87, 0.1088, 36.79), (-13.15, 0.141, 36.58), (-12.52, 0.1693, 36.31), (-12.01, 0.1924, 35.98), (-11.62, 0.2096, 35.6), (-11.39, 0.2202, 35.19), (-11.31, 0.2238, 34.76), (-11.39, 0.2202, 34.33), (-11.62, 0.2096, 33.92), (-12.01, 0.1924, 33.54), (-12.52, 0.1693, 33.21), (-13.15, 0.141, 32.94), (-13.87, 0.1088, 32.74), (-13.78, 0.07387, 36.79), (-13.01, 0.09029, 36.58), (-12.34, 0.1047, 36.31), (-11.79, 0.1165, 35.98), (-11.39, 0.1253, 35.6), (-11.13, 0.1307, 35.19), (-11.05, 0.1325, 34.76), (-11.13, 0.1307, 34.33), (-11.39, 0.1253, 33.92), (-11.79, 0.1165, 33.54), (-12.34, 0.1047, 33.21), (-13.01, 0.09029, 32.94), (-13.78, 0.07387, 32.74), (-13.74, 0.03753, 36.79), (-12.28, 0.03753, 36.31), (-11.31, 0.03753, 35.6), (-11.31, 0.03753, 33.92), (-12.28, 0.03753, 33.21), (-12.96, 0.03753, 32.94), (-13.74, 0.03753, 32.74)], [], [(0, 150, 6, 7), (5, 153, 14, 15), (151, 0, 7, 8), (154, 5, 15, 16), (1, 151, 8, 9), (155, 154, 16, 17), (152, 1, 9, 10), (156, 155, 17, 18), (2, 152, 10, 11), (3, 2, 11, 12), (4, 3, 12, 13), (153, 4, 13, 14), (13, 12, 25, 26), (14, 13, 26, 27), (7, 6, 19, 20), (15, 14, 27, 28), (8, 7, 20, 21), (16, 15, 28, 29), (9, 8, 21, 22), (17, 16, 29, 30), (10, 9, 22, 23), (18, 17, 30, 31), (11, 10, 23, 24), (12, 11, 24, 25), (30, 29, 42, 43), (23, 22, 35, 36), (31, 30, 43, 44), (24, 23, 36, 37), (25, 24, 37, 38), (26, 25, 38, 39), (27, 26, 39, 40), (20, 19, 32, 33), (28, 27, 40, 41), (21, 20, 33, 34), (29, 28, 41, 42), (22, 21, 34, 35), (40, 39, 52, 53), (33, 32, 45, 46), (41, 40, 53, 54), (34, 33, 46, 47), (42, 41, 54, 55), (35, 34, 47, 48), (43, 42, 55, 56), (36, 35, 48, 49), (44, 43, 56, 57), (37, 36, 49, 50), (38, 37, 50, 51), (39, 38, 51, 52), (50, 49, 61, 62), (51, 50, 62, 63), (52, 51, 63, 64), (53, 52, 64, 65), (54, 53, 65, 66), (47, 46, 58, 59), (55, 54, 66, 67), (48, 47, 59, 60), (56, 55, 67, 68), (49, 48, 60, 61), (66, 65, 75, 76), (67, 66, 76, 77), (60, 59, 69, 70), (61, 60, 70, 71), (62, 61, 71, 72), (63, 62, 72, 73), (64, 63, 73, 74), (65, 64, 74, 75), (80, 79, 89, 90), (81, 80, 90, 91), (82, 81, 91, 92), (83, 82, 92, 93), (84, 83, 93, 94), (85, 84, 94, 95), (86, 85, 95, 96), (79, 78, 88, 89), (94, 93, 105, 106), (95, 94, 106, 107), (88, 87, 99, 100), (96, 95, 107, 108), (89, 88, 100, 101), (97, 96, 108, 109), (90, 89, 101, 102), (91, 90, 102, 103), (92, 91, 103, 104), (93, 92, 104, 105), (102, 101, 114, 115), (110, 109, 122, 123), (103, 102, 115, 116), (104, 103, 116, 117), (105, 104, 117, 118), (106, 105, 118, 119), (99, 98, 111, 112), (107, 106, 119, 120), (100, 99, 112, 113), (108, 107, 120, 121), (101, 100, 113, 114), (109, 108, 121, 122), (119, 118, 131, 132), (112, 111, 124, 125), (120, 119, 132, 133), (113, 112, 125, 126), (121, 120, 133, 134), (114, 113, 126, 127), (122, 121, 134, 135), (115, 114, 127, 128), (123, 122, 135, 136), (116, 115, 128, 129), (117, 116, 129, 130), (118, 117, 130, 131), (136, 135, 148, 149), (129, 128, 141, 142), (130, 129, 142, 143), (131, 130, 143, 144), (132, 131, 144, 145), (125, 124, 137, 138), (133, 132, 145, 146), (126, 125, 138, 139), (134, 133, 146, 147), (127, 126, 139, 140), (135, 134, 147, 148), (128, 127, 140, 141), (146, 145, 153, 5), (139, 138, 0, 151), (147, 146, 5, 154), (140, 139, 151, 1), (148, 147, 154, 155), (141, 140, 1, 152), (149, 148, 155, 156), (142, 141, 152, 2), (143, 142, 2, 3), (144, 143, 3, 4), (145, 144, 4, 153), (138, 137, 150, 0)])
me_sphere.polygons.foreach_set('use_smooth', [True] * 132)
_uv = me_sphere.uv_layers.new(name='UVMap')
_uv.uv.foreach_set('vector', [0.75, 0.8125, 0.75, 0.875, 0.7188, 0.875, 0.7188, 0.8125, 0.75, 0.3125, 0.75, 0.375, 0.7188, 0.375, 0.7188, 0.3125, 0.75, 0.75, 0.75, 0.8125, 0.7188, 0.8125, 0.7188, 0.75, 0.75, 0.25, 0.75, 0.3125, 0.7188, 0.3125, 0.7188, 0.25, 0.75, 0.6875, 0.75, 0.75, 0.7188, 0.75, 0.7188, 0.6875, 0.75, 0.1875, 0.75, 0.25, 0.7188, 0.25, 0.7188, 0.1875, 0.75, 0.625, 0.75, 0.6875, 0.7188, 0.6875, 0.7188, 0.625, 0.75, 0.125, 0.75, 0.1875, 0.7188, 0.1875, 0.7188, 0.125, 0.75, 0.5625, 0.75, 0.625, 0.7188, 0.625, 0.7188, 0.5625, 0.75, 0.5, 0.75, 0.5625, 0.7188, 0.5625, 0.7188, 0.5, 0.75, 0.4375, 0.75, 0.5, 0.7188, 0.5, 0.7188, 0.4375, 0.75, 0.375, 0.75, 0.4375, 0.7188, 0.4375, 0.7188, 0.375, 0.7188, 0.4375, 0.7188, 0.5, 0.6875, 0.5, 0.6875, 0.4375, 0.7188, 0.375, 0.7188, 0.4375, 0.6875, 0.4375, 0.6875, 0.375, 0.7188, 0.8125, 0.7188, 0.875, 0.6875, 0.875, 0.6875, 0.8125, 0.7188, 0.3125, 0.7188, 0.375, 0.6875, 0.375, 0.6875, 0.3125, 0.7188, 0.75, 0.7188, 0.8125, 0.6875, 0.8125, 0.6875, 0.75, 0.7188, 0.25, 0.7188, 0.3125, 0.6875, 0.3125, 0.6875, 0.25, 0.7188, 0.6875, 0.7188, 0.75, 0.6875, 0.75, 0.6875, 0.6875, 0.7188, 0.1875, 0.7188, 0.25, 0.6875, 0.25, 0.6875, 0.1875, 0.7188, 0.625, 0.7188, 0.6875, 0.6875, 0.6875, 0.6875, 0.625, 0.7188, 0.125, 0.7188, 0.1875, 0.6875, 0.1875, 0.6875, 0.125, 0.7188, 0.5625, 0.7188, 0.625, 0.6875, 0.625, 0.6875, 0.5625, 0.7188, 0.5, 0.7188, 0.5625, 0.6875, 0.5625, 0.6875, 0.5, 0.6875, 0.1875, 0.6875, 0.25, 0.6562, 0.25, 0.6562, 0.1875, 0.6875, 0.625, 0.6875, 0.6875, 0.6562, 0.6875, 0.6562, 0.625, 0.6875, 0.125, 0.6875, 0.1875, 0.6562, 0.1875, 0.6562, 0.125, 0.6875, 0.5625, 0.6875, 0.625, 0.6562, 0.625, 0.6562, 0.5625, 0.6875, 0.5, 0.6875, 0.5625, 0.6562, 0.5625, 0.6562, 0.5, 0.6875, 0.4375, 0.6875, 0.5, 0.6562, 0.5, 0.6562, 0.4375, 0.6875, 0.375, 0.6875, 0.4375, 0.6562, 0.4375, 0.6562, 0.375, 0.6875, 0.8125, 0.6875, 0.875, 0.6562, 0.875, 0.6562, 0.8125, 0.6875, 0.3125, 0.6875, 0.375, 0.6562, 0.375, 0.6562, 0.3125, 0.6875, 0.75, 0.6875, 0.8125, 0.6562, 0.8125, 0.6562, 0.75, 0.6875, 0.25, 0.6875, 0.3125, 0.6562, 0.3125, 0.6562, 0.25, 0.6875, 0.6875, 0.6875, 0.75, 0.6562, 0.75, 0.6562, 0.6875, 0.6562, 0.375, 0.6562, 0.4375, 0.625, 0.4375, 0.625, 0.375, 0.6562, 0.8125, 0.6562, 0.875, 0.625, 0.875, 0.625, 0.8125, 0.6562, 0.3125, 0.6562, 0.375, 0.625, 0.375, 0.625, 0.3125, 0.6562, 0.75, 0.6562, 0.8125, 0.625, 0.8125, 0.625, 0.75, 0.6562, 0.25, 0.6562, 0.3125, 0.625, 0.3125, 0.625, 0.25, 0.6562, 0.6875, 0.6562, 0.75, 0.625, 0.75, 0.625, 0.6875, 0.6562, 0.1875, 0.6562, 0.25, 0.625, 0.25, 0.625, 0.1875, 0.6562, 0.625, 0.6562, 0.6875, 0.625, 0.6875, 0.625, 0.625, 0.6562, 0.125, 0.6562, 0.1875, 0.625, 0.1875, 0.625, 0.125, 0.6562, 0.5625, 0.6562, 0.625, 0.625, 0.625, 0.625, 0.5625, 0.6562, 0.5, 0.6562, 0.5625, 0.625, 0.5625, 0.625, 0.5, 0.6562, 0.4375, 0.6562, 0.5, 0.625, 0.5, 0.625, 0.4375, 0.625, 0.5625, 0.625, 0.625, 0.5938, 0.625, 0.5938, 0.5625, 0.625, 0.5, 0.625, 0.5625, 0.5938, 0.5625, 0.5938, 0.5, 0.625, 0.4375, 0.625, 0.5, 0.5938, 0.5, 0.5938, 0.4375, 0.625, 0.375, 0.625, 0.4375, 0.5938, 0.4375, 0.5938, 0.375, 0.625, 0.3125, 0.625, 0.375, 0.5938, 0.375, 0.5938, 0.3125, 0.625, 0.75, 0.625, 0.8125, 0.5938, 0.8125, 0.5938, 0.75, 0.625, 0.25, 0.625, 0.3125, 0.5938, 0.3125, 0.5938, 0.25, 0.625, 0.6875, 0.625, 0.75, 0.5938, 0.75, 0.5938, 0.6875, 0.625, 0.1875, 0.625, 0.25, 0.5938, 0.25, 0.5938, 0.1875, 0.625, 0.625, 0.625, 0.6875, 0.5938, 0.6875, 0.5938, 0.625, 0.5938, 0.3125, 0.5938, 0.375, 0.5625, 0.375, 0.5625, 0.3125, 0.5938, 0.25, 0.5938, 0.3125, 0.5625, 0.3125, 0.5625, 0.25, 0.5938, 0.6875, 0.5938, 0.75, 0.5625, 0.75, 0.5625, 0.6875, 0.5938, 0.625, 0.5938, 0.6875, 0.5625, 0.6875, 0.5625, 0.625, 0.5938, 0.5625, 0.5938, 0.625, 0.5625, 0.625, 0.5625, 0.5625, 0.5938, 0.5, 0.5938, 0.5625, 0.5625, 0.5625, 0.5625, 0.5, 0.5938, 0.4375, 0.5938, 0.5, 0.5625, 0.5, 0.5625, 0.4375, 0.5938, 0.375, 0.5938, 0.4375, 0.5625, 0.4375, 0.5625, 0.375, 0.9375, 0.625, 0.9375, 0.6875, 0.9062, 0.6875, 0.9062, 0.625, 0.9375, 0.5625, 0.9375, 0.625, 0.9062, 0.625, 0.9062, 0.5625, 0.9375, 0.5, 0.9375, 0.5625, 0.9062, 0.5625, 0.9062, 0.5, 0.9375, 0.4375, 0.9375, 0.5, 0.9062, 0.5, 0.9062, 0.4375, 0.9375, 0.375, 0.9375, 0.4375, 0.9062, 0.4375, 0.9062, 0.375, 0.9375, 0.3125, 0.9375, 0.375, 0.9062, 0.375, 0.9062, 0.3125, 0.9375, 0.25, 0.9375, 0.3125, 0.9062, 0.3125, 0.9062, 0.25, 0.9375, 0.6875, 0.9375, 0.75, 0.9062, 0.75, 0.9062, 0.6875, 0.9062, 0.375, 0.9062, 0.4375, 0.875, 0.4375, 0.875, 0.375, 0.9062, 0.3125, 0.9062, 0.375, 0.875, 0.375, 0.875, 0.3125, 0.9062, 0.75, 0.9062, 0.8125, 0.875, 0.8125, 0.875, 0.75, 0.9062, 0.25, 0.9062, 0.3125, 0.875, 0.3125, 0.875, 0.25, 0.9062, 0.6875, 0.9062, 0.75, 0.875, 0.75, 0.875, 0.6875, 0.9062, 0.1875, 0.9062, 0.25, 0.875, 0.25, 0.875, 0.1875, 0.9062, 0.625, 0.9062, 0.6875, 0.875, 0.6875, 0.875, 0.625, 0.9062, 0.5625, 0.9062, 0.625, 0.875, 0.625, 0.875, 0.5625, 0.9062, 0.5, 0.9062, 0.5625, 0.875, 0.5625, 0.875, 0.5, 0.9062, 0.4375, 0.9062, 0.5, 0.875, 0.5, 0.875, 0.4375, 0.875, 0.625, 0.875, 0.6875, 0.8437, 0.6875, 0.8438, 0.625, 0.875, 0.125, 0.875, 0.1875, 0.8437, 0.1875, 0.8438, 0.125, 0.875, 0.5625, 0.875, 0.625, 0.8438, 0.625, 0.8437, 0.5625, 0.875, 0.5, 0.875, 0.5625, 0.8437, 0.5625, 0.8437, 0.5, 0.875, 0.4375, 0.875, 0.5, 0.8437, 0.5, 0.8437, 0.4375, 0.875, 0.375, 0.875, 0.4375, 0.8437, 0.4375, 0.8438, 0.375, 0.875, 0.8125, 0.875, 0.875, 0.8438, 0.875, 0.8437, 0.8125, 0.875, 0.3125, 0.875, 0.375, 0.8438, 0.375, 0.8437, 0.3125, 0.875, 0.75, 0.875, 0.8125, 0.8437, 0.8125, 0.8438, 0.75, 0.875, 0.25, 0.875, 0.3125, 0.8437, 0.3125, 0.8438, 0.25, 0.875, 0.6875, 0.875, 0.75, 0.8438, 0.75, 0.8437, 0.6875, 0.875, 0.1875, 0.875, 0.25, 0.8438, 0.25, 0.8437, 0.1875, 0.8438, 0.375, 0.8437, 0.4375, 0.8125, 0.4375, 0.8125, 0.375, 0.8437, 0.8125, 0.8438, 0.875, 0.8125, 0.875, 0.8125, 0.8125, 0.8437, 0.3125, 0.8438, 0.375, 0.8125, 0.375, 0.8125, 0.3125, 0.8438, 0.75, 0.8437, 0.8125, 0.8125, 0.8125, 0.8125, 0.75, 0.8438, 0.25, 0.8437, 0.3125, 0.8125, 0.3125, 0.8125, 0.25, 0.8437, 0.6875, 0.8438, 0.75, 0.8125, 0.75, 0.8125, 0.6875, 0.8437, 0.1875, 0.8438, 0.25, 0.8125, 0.25, 0.8125, 0.1875, 0.8438, 0.625, 0.8437, 0.6875, 0.8125, 0.6875, 0.8125, 0.625, 0.8438, 0.125, 0.8437, 0.1875, 0.8125, 0.1875, 0.8125, 0.125, 0.8437, 0.5625, 0.8438, 0.625, 0.8125, 0.625, 0.8125, 0.5625, 0.8437, 0.5, 0.8437, 0.5625, 0.8125, 0.5625, 0.8125, 0.5, 0.8437, 0.4375, 0.8437, 0.5, 0.8125, 0.5, 0.8125, 0.4375, 0.8125, 0.125, 0.8125, 0.1875, 0.7812, 0.1875, 0.7812, 0.125, 0.8125, 0.5625, 0.8125, 0.625, 0.7812, 0.625, 0.7812, 0.5625, 0.8125, 0.5, 0.8125, 0.5625, 0.7812, 0.5625, 0.7812, 0.5, 0.8125, 0.4375, 0.8125, 0.5, 0.7812, 0.5, 0.7812, 0.4375, 0.8125, 0.375, 0.8125, 0.4375, 0.7812, 0.4375, 0.7812, 0.375, 0.8125, 0.8125, 0.8125, 0.875, 0.7812, 0.875, 0.7812, 0.8125, 0.8125, 0.3125, 0.8125, 0.375, 0.7812, 0.375, 0.7812, 0.3125, 0.8125, 0.75, 0.8125, 0.8125, 0.7812, 0.8125, 0.7812, 0.75, 0.8125, 0.25, 0.8125, 0.3125, 0.7812, 0.3125, 0.7812, 0.25, 0.8125, 0.6875, 0.8125, 0.75, 0.7812, 0.75, 0.7812, 0.6875, 0.8125, 0.1875, 0.8125, 0.25, 0.7812, 0.25, 0.7812, 0.1875, 0.8125, 0.625, 0.8125, 0.6875, 0.7812, 0.6875, 0.7812, 0.625, 0.7812, 0.3125, 0.7812, 0.375, 0.75, 0.375, 0.75, 0.3125, 0.7812, 0.75, 0.7812, 0.8125, 0.75, 0.8125, 0.75, 0.75, 0.7812, 0.25, 0.7812, 0.3125, 0.75, 0.3125, 0.75, 0.25, 0.7812, 0.6875, 0.7812, 0.75, 0.75, 0.75, 0.75, 0.6875, 0.7812, 0.1875, 0.7812, 0.25, 0.75, 0.25, 0.75, 0.1875, 0.7812, 0.625, 0.7812, 0.6875, 0.75, 0.6875, 0.75, 0.625, 0.7812, 0.125, 0.7812, 0.1875, 0.75, 0.1875, 0.75, 0.125, 0.7812, 0.5625, 0.7812, 0.625, 0.75, 0.625, 0.75, 0.5625, 0.7812, 0.5, 0.7812, 0.5625, 0.75, 0.5625, 0.75, 0.5, 0.7812, 0.4375, 0.7812, 0.5, 0.75, 0.5, 0.75, 0.4375, 0.7812, 0.375, 0.7812, 0.4375, 0.75, 0.4375, 0.75, 0.375, 0.7812, 0.8125, 0.7812, 0.875, 0.75, 0.875, 0.75, 0.8125])
me_sphere.materials.append(mat_material_bocina)
me_sphere.update()

# ---- objects
ob_cube = bpy.data.objects.new('Cube', me_cube_001)
ob_plane_003 = bpy.data.objects.new('Plane.003', me_plane_003)
ob_plane = bpy.data.objects.new('Plane', me_plane_004)
ob_cone = bpy.data.objects.new('Cone', me_cone)
ob_sphere = bpy.data.objects.new('Sphere', me_sphere)

# ---- transforms, parenting, visibility, modifiers, constraints
ob_cube.location = (0.0, 0.0, 1.677)
ob_cube.scale = (1.0, 1.0, 1.839)
ob_plane_003.location = (3.093, 0.0, -4.157)
ob_plane_003.rotation_euler = (-0.0, 1.571, -0.0)
ob_plane.location = (3.082, 0.0, 0.0)
ob_plane.rotation_euler = (-0.0, 1.571, 0.0)
ob_cone.location = (3.395, 0.0, 0.0)
ob_cone.rotation_euler = (-0.0, -1.572, -0.0)
ob_sphere.location = (2.803, 0.0, 0.0)
ob_sphere.scale = (0.1355, 0.6104, 0.08271)

# ---- collection membership
col_collection.objects.link(ob_cube)
col_collection.objects.link(ob_plane_003)
col_collection.objects.link(ob_plane)
col_collection.objects.link(ob_cone)
col_collection.objects.link(ob_sphere)

# ---- scene / render settings (as saved in the file)
scene.frame_start = 1; scene.frame_end = 250; scene.frame_set(1)
scene.render.engine = 'BLENDER_EEVEE_NEXT'
scene.cycles.sampling_pattern = 'TABULATED_SOBOL'
bpy.context.view_layer.update()

# ---- added for rendering (the .blend has no active camera and no usable light): camera, sun
cam_auto = bpy.data.cameras.new('AutoCamera')
cam_auto.lens = 50.0
cam_auto.sensor_width = 36.0
cam_auto.clip_end = 1000.0
ob_auto_camera = bpy.data.objects.new('AutoCamera', cam_auto)
scene.collection.objects.link(ob_auto_camera)
ob_auto_camera.location = (4.58568, -5.31248, 5.21866)
ob_auto_camera.rotation_euler = (1.09748, -7.21219e-08, 0.694738)
scene.camera = ob_auto_camera
light_auto_sun = bpy.data.lights.new('AutoSun', 'SUN')
light_auto_sun.energy = 3.0
light_auto_sun.angle = 0.0523599
ob_auto_sun = bpy.data.objects.new('AutoSun', light_auto_sun)
scene.collection.objects.link(ob_auto_sun)
ob_auto_sun.rotation_euler = (0.872665, 0.174533, 0.523599)
bpy.context.view_layer.update()
